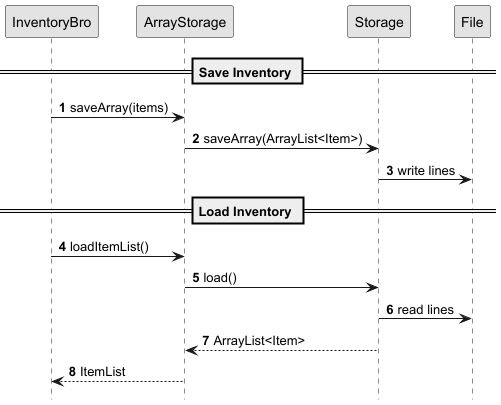

The diagram above was rendered by PlantUML. Its source (embedded in the PNG):
@startuml
'https://plantuml.com/sequence-diagram

autonumber

skinparam monochrome true
skinparam shadowing false
hide circle
hide footbox

participant InventoryBro
participant ArrayStorage
participant Storage
participant File

== Save Inventory ==

InventoryBro -> ArrayStorage: saveArray(items)
ArrayStorage -> Storage: saveArray(ArrayList<Item>)
Storage -> File: write lines

== Load Inventory ==

InventoryBro -> ArrayStorage: loadItemList()
ArrayStorage -> Storage: load()
Storage -> File: read lines
Storage --> ArrayStorage: ArrayList<Item>
ArrayStorage --> InventoryBro: ItemList

@enduml